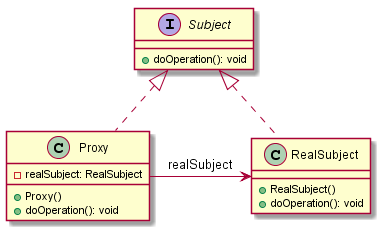

The diagram above was rendered by PlantUML. Its source (embedded in the PNG):
@startuml

interface Subject{
  +doOperation(): void
}

class Proxy{
  -realSubject: RealSubject
  +Proxy()
  +doOperation(): void
}

class RealSubject{
  +RealSubject()
  +doOperation(): void
}

Subject <|.. Proxy
Subject <|.. RealSubject
Proxy -> RealSubject : realSubject

@enduml